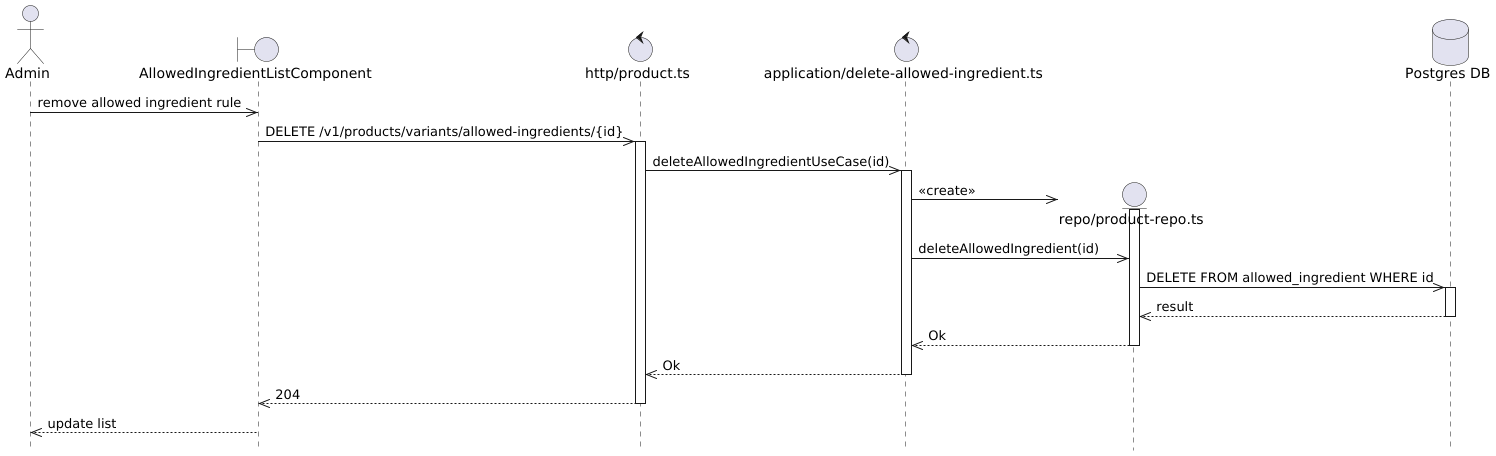

The diagram above was rendered by PlantUML. Its source (embedded in the PNG):
@startuml Allowed Ingredient Delete Flow
hide footbox

actor Admin

boundary "AllowedIngredientListComponent" as Component
control "http/product.ts" as Http
control "application/delete-allowed-ingredient.ts" as UseCase

Admin ->> Component: remove allowed ingredient rule

Component ->> Http: DELETE /v1/products/variants/allowed-ingredients/{id}
activate Http

Http ->> UseCase: deleteAllowedIngredientUseCase(id)
activate UseCase

create entity "repo/product-repo.ts" as ProductRepo
database "Postgres DB" as DB
UseCase ->> ProductRepo: <<create>>
activate ProductRepo

UseCase ->> ProductRepo: deleteAllowedIngredient(id)
ProductRepo ->> DB: DELETE FROM allowed_ingredient WHERE id
activate DB
DB -->> ProductRepo: result
deactivate DB

ProductRepo -->> UseCase: Ok
deactivate ProductRepo

UseCase -->> Http: Ok
deactivate UseCase

Http -->> Component: 204
deactivate Http

Component -->> Admin: update list

@enduml